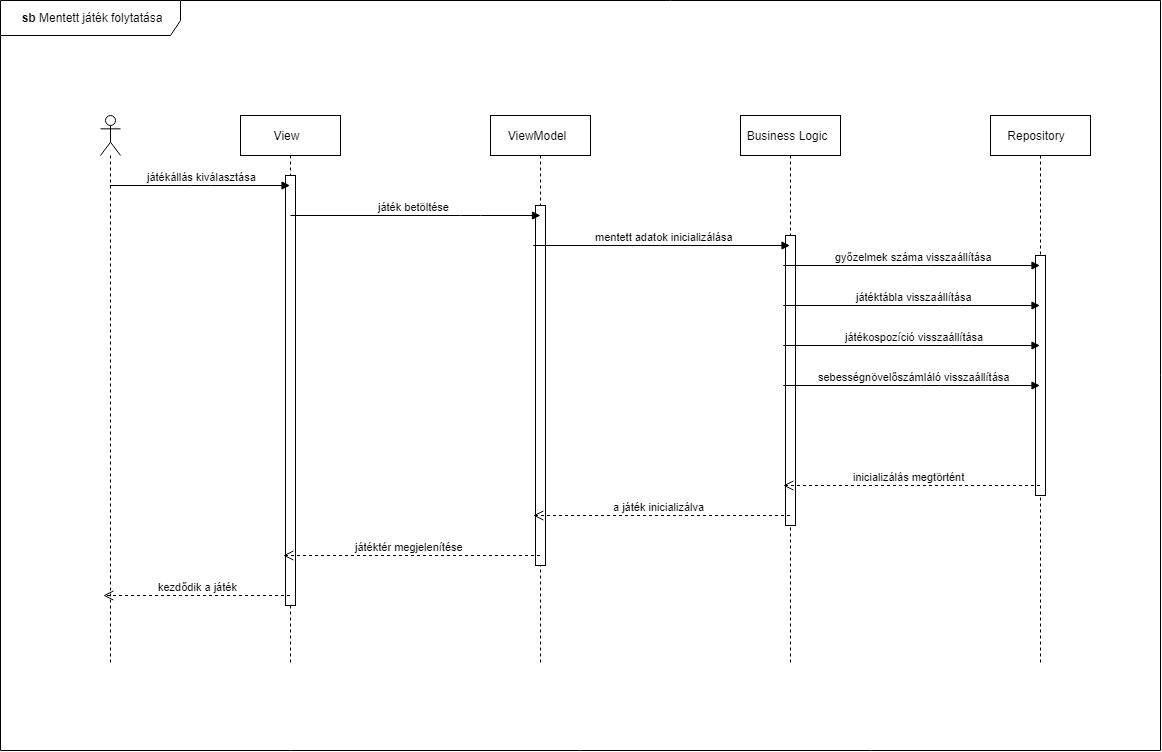

The diagram above was exported from draw.io. Its source (the exported page's mxGraphModel, read from the mxfile embedded in the PNG):
<mxGraphModel dx="5800" dy="3615" grid="0" gridSize="10" guides="1" tooltips="1" connect="1" arrows="1" fold="1" page="0" pageScale="1" pageWidth="1100" pageHeight="850" background="#ffffff" math="0" shadow="0">
  <root>
    <mxCell id="0" />
    <mxCell id="1" parent="0" />
    <mxCell id="2" value="" style="group" vertex="1" connectable="0" parent="1">
      <mxGeometry x="1550" y="-115" width="1160" height="750" as="geometry" />
    </mxCell>
    <mxCell id="3" value="&lt;b&gt;sb&lt;/b&gt; Mentett játék folytatása" style="shape=umlFrame;whiteSpace=wrap;html=1;width=180;height=35;" vertex="1" parent="2">
      <mxGeometry width="1160" height="750" as="geometry" />
    </mxCell>
    <mxCell id="4" value="View" style="shape=umlLifeline;perimeter=lifelinePerimeter;whiteSpace=wrap;html=1;container=1;collapsible=0;recursiveResize=0;outlineConnect=0;" vertex="1" parent="2">
      <mxGeometry x="240" y="115" width="100" height="550" as="geometry" />
    </mxCell>
    <mxCell id="5" value="" style="html=1;points=[];perimeter=orthogonalPerimeter;" vertex="1" parent="4">
      <mxGeometry x="45" y="60" width="10" height="430" as="geometry" />
    </mxCell>
    <mxCell id="6" value="ViewModel" style="shape=umlLifeline;perimeter=lifelinePerimeter;whiteSpace=wrap;html=1;container=1;collapsible=0;recursiveResize=0;outlineConnect=0;" vertex="1" parent="2">
      <mxGeometry x="490" y="115" width="100" height="550" as="geometry" />
    </mxCell>
    <mxCell id="7" value="" style="html=1;points=[];perimeter=orthogonalPerimeter;" vertex="1" parent="6">
      <mxGeometry x="45" y="90" width="10" height="360" as="geometry" />
    </mxCell>
    <mxCell id="8" value="Business Logic" style="shape=umlLifeline;perimeter=lifelinePerimeter;whiteSpace=wrap;html=1;container=1;collapsible=0;recursiveResize=0;outlineConnect=0;" vertex="1" parent="2">
      <mxGeometry x="740" y="115" width="100" height="550" as="geometry" />
    </mxCell>
    <mxCell id="9" value="" style="html=1;points=[];perimeter=orthogonalPerimeter;" vertex="1" parent="8">
      <mxGeometry x="45" y="120" width="10" height="290" as="geometry" />
    </mxCell>
    <mxCell id="10" value="Repository" style="shape=umlLifeline;perimeter=lifelinePerimeter;whiteSpace=wrap;html=1;container=1;collapsible=0;recursiveResize=0;outlineConnect=0;" vertex="1" parent="2">
      <mxGeometry x="990" y="115" width="100" height="550" as="geometry" />
    </mxCell>
    <mxCell id="11" value="" style="html=1;points=[];perimeter=orthogonalPerimeter;" vertex="1" parent="10">
      <mxGeometry x="45" y="140" width="10" height="240" as="geometry" />
    </mxCell>
    <mxCell id="12" value="" style="shape=umlLifeline;participant=umlActor;perimeter=lifelinePerimeter;whiteSpace=wrap;html=1;container=1;collapsible=0;recursiveResize=0;verticalAlign=top;spacingTop=36;labelBackgroundColor=#ffffff;outlineConnect=0;" vertex="1" parent="2">
      <mxGeometry x="100" y="115" width="20" height="550" as="geometry" />
    </mxCell>
    <mxCell id="13" value="játékállás kiválasztása" style="html=1;verticalAlign=bottom;endArrow=block;" edge="1" parent="2">
      <mxGeometry width="80" relative="1" as="geometry">
        <mxPoint x="109.32352941176487" y="184.99999999999955" as="sourcePoint" />
        <mxPoint x="289.5" y="184.99999999999955" as="targetPoint" />
        <Array as="points">
          <mxPoint x="200" y="185" />
        </Array>
      </mxGeometry>
    </mxCell>
    <mxCell id="14" value="játék betöltése" style="html=1;verticalAlign=bottom;endArrow=block;" edge="1" parent="2">
      <mxGeometry width="80" relative="1" as="geometry">
        <mxPoint x="290" y="215" as="sourcePoint" />
        <mxPoint x="540" y="215" as="targetPoint" />
        <Array as="points">
          <mxPoint x="470" y="215" />
        </Array>
      </mxGeometry>
    </mxCell>
    <mxCell id="15" value="mentett adatok inicializálása" style="html=1;verticalAlign=bottom;endArrow=block;" edge="1" parent="2" source="6" target="8">
      <mxGeometry width="80" relative="1" as="geometry">
        <mxPoint x="540" y="245" as="sourcePoint" />
        <mxPoint x="620" y="245" as="targetPoint" />
        <Array as="points">
          <mxPoint x="650" y="245" />
        </Array>
      </mxGeometry>
    </mxCell>
    <mxCell id="16" value="győzelmek száma visszaállítása" style="html=1;verticalAlign=bottom;endArrow=block;" edge="1" parent="2" source="8" target="10">
      <mxGeometry width="80" relative="1" as="geometry">
        <mxPoint x="840" y="390" as="sourcePoint" />
        <mxPoint x="920" y="390" as="targetPoint" />
        <Array as="points">
          <mxPoint x="920" y="265" />
        </Array>
      </mxGeometry>
    </mxCell>
    <mxCell id="17" value="játéktábla visszaállítása" style="html=1;verticalAlign=bottom;endArrow=block;" edge="1" parent="2" source="8" target="10">
      <mxGeometry width="80" relative="1" as="geometry">
        <mxPoint x="840" y="390" as="sourcePoint" />
        <mxPoint x="920" y="390" as="targetPoint" />
        <Array as="points">
          <mxPoint x="950" y="305" />
        </Array>
      </mxGeometry>
    </mxCell>
    <mxCell id="18" value="játékospozíció visszaállítása" style="html=1;verticalAlign=bottom;endArrow=block;" edge="1" parent="2" source="8" target="10">
      <mxGeometry width="80" relative="1" as="geometry">
        <mxPoint x="840" y="390" as="sourcePoint" />
        <mxPoint x="920" y="390" as="targetPoint" />
        <Array as="points">
          <mxPoint x="960" y="345" />
        </Array>
      </mxGeometry>
    </mxCell>
    <mxCell id="19" value="sebességnövelőszámláló visszaállítása" style="html=1;verticalAlign=bottom;endArrow=block;" edge="1" parent="2" source="8" target="10">
      <mxGeometry width="80" relative="1" as="geometry">
        <mxPoint x="840" y="390" as="sourcePoint" />
        <mxPoint x="920" y="390" as="targetPoint" />
        <Array as="points">
          <mxPoint x="930" y="385" />
        </Array>
      </mxGeometry>
    </mxCell>
    <mxCell id="20" value="inicializálás megtörtént" style="html=1;verticalAlign=bottom;endArrow=open;dashed=1;endSize=8;" edge="1" parent="2" source="10" target="8">
      <mxGeometry relative="1" as="geometry">
        <mxPoint x="990" y="390" as="sourcePoint" />
        <mxPoint x="910" y="390" as="targetPoint" />
        <Array as="points">
          <mxPoint x="910" y="485" />
        </Array>
      </mxGeometry>
    </mxCell>
    <mxCell id="21" value="a játék inicializálva" style="html=1;verticalAlign=bottom;endArrow=open;dashed=1;endSize=8;" edge="1" parent="2" source="8" target="6">
      <mxGeometry relative="1" as="geometry">
        <mxPoint x="740" y="390" as="sourcePoint" />
        <mxPoint x="660" y="390" as="targetPoint" />
        <Array as="points">
          <mxPoint x="670" y="515" />
        </Array>
      </mxGeometry>
    </mxCell>
    <mxCell id="22" value="játéktér megjelenítése" style="html=1;verticalAlign=bottom;endArrow=open;dashed=1;endSize=8;" edge="1" parent="2" source="6" target="4">
      <mxGeometry relative="1" as="geometry">
        <mxPoint x="490" y="390" as="sourcePoint" />
        <mxPoint x="410" y="390" as="targetPoint" />
        <Array as="points">
          <mxPoint x="400" y="555" />
        </Array>
      </mxGeometry>
    </mxCell>
    <mxCell id="23" value="kezdődik a játék" style="html=1;verticalAlign=bottom;endArrow=open;dashed=1;endSize=8;" edge="1" parent="2" source="4" target="12">
      <mxGeometry relative="1" as="geometry">
        <mxPoint x="240" y="390" as="sourcePoint" />
        <mxPoint x="160" y="390" as="targetPoint" />
        <Array as="points">
          <mxPoint x="190" y="595" />
        </Array>
      </mxGeometry>
    </mxCell>
  </root>
</mxGraphModel>